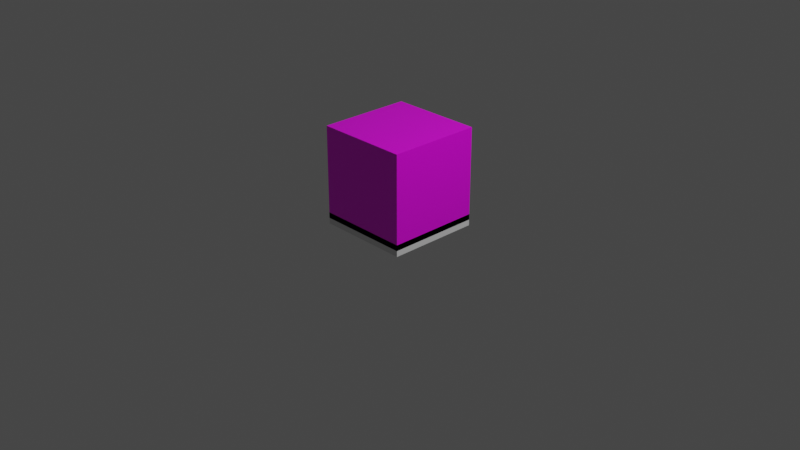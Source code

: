 # Source: Structures.blend  (saved by Blender 2.81.16; exported with 4.5.12 LTS)
import bpy
from mathutils import Matrix  # noqa: F401  (used for matrix-valued properties, if any)

bpy.ops.wm.read_factory_settings(use_empty=True)
scene = bpy.context.scene
scene.name = 'Scene'

# ---- collections
col_collection = bpy.data.collections.new('Collection'); scene.collection.children.link(col_collection)

# ---- images (referenced by path relative to the original .blend; pixels are not part of the script)
import os
ASSET_DIR = os.environ.get("B2B_ASSET_DIR", "")  # directory of the original .blend (textures are referenced by path, not embedded)
HERE = os.path.dirname(os.path.abspath(__file__))  # packed textures are extracted next to this script under _unpacked/

def load_image(name, relpath, width, height, colorspace="sRGB"):
    """Load a texture the original file referenced (path relative to the .blend, or extracted next to this script)."""
    p = next((c for c in (os.path.join(HERE, relpath), os.path.join(ASSET_DIR, relpath)) if relpath and os.path.exists(c)), "")
    if p:
        img = bpy.data.images.load(p, check_existing=True)
        img.name = name
    else:  # same state as the original file: an image datablock whose file is absent (Cycles renders it pink)
        img = bpy.data.images.new(name, width, height)
        img.source = "FILE"
        img.filepath = "//" + (relpath or name)
    img.colorspace_settings.name = colorspace
    return img
img_blockspawner_albedo = load_image('BlockSpawner_Albedo', '', 512, 512, 'sRGB')

# ---- materials (node trees are filled in below, after node groups)
mat_material = bpy.data.materials.new('Material')
mat_material.alpha_threshold = 0.0
mat_material.use_transparent_shadow = False
mat_material.line_color = (0.0, 0.0, 0.0, 1.0)

# ---- material node trees
mat_material.use_nodes = True; mat_material.node_tree.nodes.clear()
_N = mat_material.node_tree.nodes; _L = mat_material.node_tree.links
n0 = _N.new('ShaderNodeOutputMaterial'); n0.name = 'Material Output'; n0.location = (300, 300)
n1 = _N.new('ShaderNodeBsdfPrincipled'); n1.name = 'Principled BSDF'; n1.location = (10, 300)
n1.distribution = 'GGX'
n1.subsurface_method = 'BURLEY'
n1.inputs[2].default_value = 0.4
n1.inputs[3].default_value = 1.45
n1.inputs[27].default_value = (0.0, 0.0, 0.0, 1.0)
n1.inputs[28].default_value = 1.0
n2 = _N.new('ShaderNodeTexImage'); n2.name = 'Image Texture'; n2.location = (-595, 203)
n2.image = img_blockspawner_albedo
_L.new(n1.outputs[0], n0.inputs[0])
_L.new(n2.outputs[0], n1.inputs[0])
n0.is_active_output = True

# ---- world
world_world = bpy.data.worlds.new('World'); scene.world = world_world
world_world.use_nodes = True; world_world.node_tree.nodes.clear()
_N = world_world.node_tree.nodes; _L = world_world.node_tree.links
n0 = _N.new('ShaderNodeOutputWorld'); n0.name = 'World Output'; n0.location = (300, 300)
n1 = _N.new('ShaderNodeBackground'); n1.name = 'Background'; n1.location = (10, 300)
n1.inputs[0].default_value = (0.05088, 0.05088, 0.05088, 1.0)
_L.new(n1.outputs[0], n0.inputs[0])
n0.is_active_output = True
world_world.color = (0.05088, 0.05088, 0.05088)
world_world.use_sun_shadow = False
world_world.sun_shadow_jitter_overblur = 0.0

# ---- cameras
cam_camera = bpy.data.cameras.new('Camera')
cam_camera.clip_end = 100.0
cam_camera.ortho_scale = 7.314

# ---- lights
light_light = bpy.data.lights.new('Light', 'POINT')
light_light.transmission_factor = 0.0
light_light.energy = 1000.0
light_light.shadow_soft_size = 0.1
light_light.shadow_maximum_resolution = 0.006
light_light.use_absolute_resolution = True

# ---- meshes
me_cube = bpy.data.meshes.new('Cube')
me_cube.from_pydata([(-0.4, 0.5, 0.9), (-0.4, 0.5, 0.05), (0.4, 0.5, 0.9), (0.4, 0.5, 0.05), (-0.5, -0.5, 1.0), (-0.5, -0.5, 0.0), (0.5, -0.5, 1.0), (0.5, -0.5, 0.0), (-0.5, 0.5, 1.0), (-0.5, 0.5, 0.0), (0.5, 0.5, 1.0), (0.5, 0.5, 0.0), (-0.4, -0.45, 0.9), (-0.4, -0.45, 0.05), (0.4, -0.45, 0.9), (0.4, -0.45, 0.05)], [], [(8, 4, 6, 10), (11, 10, 6, 7), (7, 6, 4, 5), (5, 9, 11, 7), (1, 0, 12, 13), (5, 4, 8, 9), (0, 1, 9, 8), (3, 2, 10, 11), (2, 0, 8, 10), (1, 3, 11, 9), (13, 12, 14, 15), (3, 1, 13, 15), (2, 3, 15, 14), (0, 2, 14, 12)])
_uv = me_cube.uv_layers.new(name='UVMap')
_uv.uv.foreach_set('vector', [0.5, 0.5, 0.5, 1.0, 1.49e-08, 1.0, 0.0, 0.5, 1.0, 0.0, 1.0, 0.5, 0.5, 0.5, 0.5, 7.451e-08, 0.5, -5.96e-08, 0.5, 0.5, -2.384e-07, 0.5, -2.98e-07, 0.0, 0.0, 0.5, 0.0, 1.192e-07, 0.5, -1.192e-07, 0.5, 0.5, 0.95, 0.525, 0.95, 0.95, 0.55, 0.95, 0.55, 0.525, 0.5, 0.0, 0.5, 0.5, 1.0, 0.5, 1.0, 7.451e-08, 0.95, 0.95, 0.95, 0.525, 1.0, 0.5, 1.0, 1.0, 0.55, 0.525, 0.55, 0.95, 0.5, 1.0, 0.5, 0.5, 0.55, 0.95, 0.95, 0.95, 1.0, 1.0, 0.5, 1.0, 0.95, 0.525, 0.55, 0.525, 0.5, 0.5, 1.0, 0.5, 0.95, 0.525, 0.95, 0.95, 0.55, 0.95, 0.55, 0.525, 0.55, 0.525, 0.95, 0.525, 0.95, 0.95, 0.55, 0.95, 0.55, 0.95, 0.55, 0.525, 0.95, 0.525, 0.95, 0.95, 0.95, 0.95, 0.55, 0.95, 0.55, 0.525, 0.95, 0.525])
me_cube.materials.append(mat_material)
me_cube.use_remesh_preserve_volume = False
me_cube.use_remesh_preserve_attributes = False
me_cube.use_mirror_vertex_groups = False
me_cube.update()
me_cube_001 = bpy.data.meshes.new('Cube.001')
me_cube_001.from_pydata([(-0.5, -0.5, -0.0625), (-0.4, -0.4, 0.0625), (-0.5, 0.5, -0.0625), (-0.4, 0.4, 0.0625), (0.5, -0.5, -0.0625), (0.4, -0.4, 0.0625), (0.5, 0.5, -0.0625), (0.4, 0.4, 0.0625), (-0.5, -0.5, 0.0625), (-0.5, 0.5, 0.0625), (0.5, 0.5, 0.0625), (0.5, -0.5, 0.0625), (-0.4, -0.4, -0.0625), (-0.4, 0.4, -0.0625), (0.4, 0.4, -0.0625), (0.4, -0.4, -0.0625)], [], [(0, 8, 9, 2), (2, 9, 10, 6), (6, 10, 11, 4), (4, 11, 8, 0), (5, 7, 14, 15), (1, 3, 9, 8), (3, 7, 10, 9), (7, 5, 11, 10), (5, 1, 8, 11), (3, 1, 12, 13), (1, 5, 15, 12), (7, 3, 13, 14)])
_uv = me_cube_001.uv_layers.new(name='UVMap')
_uv.uv.foreach_set('vector', [0.375, 0.0, 0.625, 0.0, 0.625, 0.25, 0.375, 0.25, 0.375, 0.25, 0.625, 0.25, 0.625, 0.5, 0.375, 0.5, 0.375, 0.5, 0.625, 0.5, 0.625, 0.75, 0.375, 0.75, 0.375, 0.75, 0.625, 0.75, 0.625, 1.0, 0.375, 1.0, 0.65, 0.725, 0.65, 0.525, 0.65, 0.525, 0.65, 0.725, 0.85, 0.725, 0.85, 0.525, 0.875, 0.5, 0.875, 0.75, 0.85, 0.525, 0.65, 0.525, 0.625, 0.5, 0.875, 0.5, 0.65, 0.525, 0.65, 0.725, 0.625, 0.75, 0.625, 0.5, 0.65, 0.725, 0.85, 0.725, 0.875, 0.75, 0.625, 0.75, 0.85, 0.525, 0.85, 0.725, 0.85, 0.725, 0.85, 0.525, 0.85, 0.725, 0.65, 0.725, 0.65, 0.725, 0.85, 0.725, 0.65, 0.525, 0.85, 0.525, 0.85, 0.525, 0.65, 0.525])
me_cube_001.use_remesh_fix_poles = True
me_cube_001.use_remesh_preserve_attributes = False
me_cube_001.use_mirror_vertex_groups = False
me_cube_001.update()

# ---- objects
ob_spawnerblock = bpy.data.objects.new('SpawnerBlock', me_cube)
ob_light = bpy.data.objects.new('Light', light_light)
ob_camera = bpy.data.objects.new('Camera', cam_camera)
ob_cube = bpy.data.objects.new('Cube', me_cube_001)

# ---- transforms, parenting, visibility, modifiers, constraints
ob_spawnerblock.location = (0.0, 0.0, 0.0)
ob_spawnerblock.lock_rotations_4d = False
ob_spawnerblock.empty_display_type = 'ARROWS'
ob_spawnerblock.lineart.crease_threshold = 0.0
ob_light.location = (4.076, 1.005, 5.904)
ob_light.rotation_euler = (0.6503, 0.05522, 1.866)
ob_light.lock_rotations_4d = False
ob_light.empty_display_type = 'ARROWS'
ob_light.color = (0.0, 0.0, 0.0, 0.0)
ob_light.lineart.crease_threshold = 0.0
ob_camera.location = (7.359, -6.926, 4.958)
ob_camera.rotation_euler = (1.109, 0.0, 0.8149)
ob_camera.lock_rotations_4d = False
ob_camera.empty_display_type = 'ARROWS'
ob_camera.color = (0.0, 0.0, 0.0, 0.0)
ob_camera.display_type = 'WIRE'
ob_camera.lineart.crease_threshold = 0.0
ob_cube.location = (0.0, 0.0, 0.0)
ob_cube.lineart.crease_threshold = 0.0

# ---- collection membership
col_collection.objects.link(ob_spawnerblock)
col_collection.objects.link(ob_light)
col_collection.objects.link(ob_camera)
col_collection.objects.link(ob_cube)

# ---- scene / render settings (as saved in the file)
scene.camera = ob_camera
scene.frame_start = 1; scene.frame_end = 250; scene.frame_set(4)
scene.render.engine = 'BLENDER_EEVEE_NEXT'
scene.cycles.use_denoising = False
scene.cycles.samples = 128
scene.cycles.sampling_pattern = 'TABULATED_SOBOL'
scene.cycles.use_adaptive_sampling = False
scene.cycles.use_light_tree = False
scene.view_settings.view_transform = 'Filmic'
bpy.context.view_layer.update()
